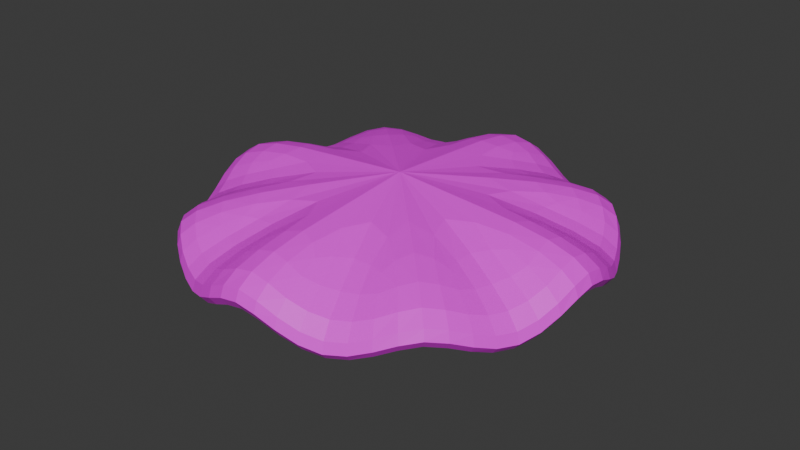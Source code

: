 # Source: lettuce.blend  (saved by Blender 4.1.24; exported with 4.5.12 LTS)
import bpy
from mathutils import Matrix  # noqa: F401  (used for matrix-valued properties, if any)

bpy.ops.wm.read_factory_settings(use_empty=True)
scene = bpy.context.scene
scene.name = 'Scene'

# ---- collections
col_collection = bpy.data.collections.new('Collection'); scene.collection.children.link(col_collection)

# ---- images (referenced by path relative to the original .blend; pixels are not part of the script)
import os
ASSET_DIR = os.environ.get("B2B_ASSET_DIR", "")  # directory of the original .blend (textures are referenced by path, not embedded)
HERE = os.path.dirname(os.path.abspath(__file__))  # packed textures are extracted next to this script under _unpacked/

def load_image(name, relpath, width, height, colorspace="sRGB"):
    """Load a texture the original file referenced (path relative to the .blend, or extracted next to this script)."""
    p = next((c for c in (os.path.join(HERE, relpath), os.path.join(ASSET_DIR, relpath)) if relpath and os.path.exists(c)), "")
    if p:
        img = bpy.data.images.load(p, check_existing=True)
        img.name = name
    else:  # same state as the original file: an image datablock whose file is absent (Cycles renders it pink)
        img = bpy.data.images.new(name, width, height)
        img.source = "FILE"
        img.filepath = "//" + (relpath or name)
    img.colorspace_settings.name = colorspace
    return img
img_leaf_fresh_green_salad_closeup_392895_242005_jpg = load_image('leaf-fresh-green-salad-closeup_392895-242005.jpg', 'leaf-fresh-green-salad-closeup_392895-242005.jpg', 1024, 1024, 'sRGB')

# ---- materials (node trees are filled in below, after node groups)
mat_material_001 = bpy.data.materials.new('Material.001')
mat_material_001.use_transparent_shadow = False

# ---- material node trees
mat_material_001.use_nodes = True; mat_material_001.node_tree.nodes.clear()
_N = mat_material_001.node_tree.nodes; _L = mat_material_001.node_tree.links
n0 = _N.new('ShaderNodeBsdfPrincipled'); n0.name = 'Principled BSDF'; n0.location = (10, 300)
n1 = _N.new('ShaderNodeOutputMaterial'); n1.name = 'Material Output'; n1.location = (300, 300)
n2 = _N.new('ShaderNodeTexImage'); n2.name = 'Image Texture'; n2.location = (-280, 271)
n2.image = img_leaf_fresh_green_salad_closeup_392895_242005_jpg
_L.new(n0.outputs[0], n1.inputs[0])
_L.new(n2.outputs[0], n0.inputs[0])
n1.is_active_output = True

# ---- world
world_world = bpy.data.worlds.new('World'); scene.world = world_world
world_world.use_nodes = True; world_world.node_tree.nodes.clear()
_N = world_world.node_tree.nodes; _L = world_world.node_tree.links
n0 = _N.new('ShaderNodeOutputWorld'); n0.name = 'World Output'; n0.location = (300, 300)
n1 = _N.new('ShaderNodeBackground'); n1.name = 'Background'; n1.location = (10, 300)
n1.inputs[0].default_value = (0.05088, 0.05088, 0.05088, 1.0)
_L.new(n1.outputs[0], n0.inputs[0])
n0.is_active_output = True
world_world.color = (0.05088, 0.05088, 0.05088)
world_world.use_sun_shadow = False
world_world.sun_shadow_jitter_overblur = 0.0

# ---- meshes
me_circle = bpy.data.meshes.new('Circle')
me_circle.from_pydata([(0.0, 0.0, 0.3722), (0.0, 1.0, 0.3722), (-0.3827, 0.9239, 0.0), (-0.7071, 0.7071, 0.3024), (-0.9239, 0.3827, 0.0), (-1.0, 0.0, 0.3722), (-0.9239, -0.3827, 0.0), (-0.7071, -0.7071, 0.3024), (-0.3827, -0.9239, 0.0), (0.0, -1.0, 0.3722), (0.3827, -0.9239, 0.0), (0.7071, -0.7071, 0.3024), (0.9239, -0.3827, 0.0), (1.0, 0.0, 0.3722), (0.9239, 0.3827, 0.0), (0.7071, 0.7071, 0.3024), (0.3827, 0.9239, 0.0)], [], [(0, 1, 2), (0, 2, 3), (0, 3, 4), (0, 4, 5), (0, 5, 6), (0, 6, 7), (0, 7, 8), (0, 8, 9), (0, 9, 10), (0, 10, 11), (0, 11, 12), (0, 12, 13), (0, 13, 14), (0, 14, 15), (0, 15, 16), (0, 16, 1)])
_uv = me_circle.uv_layers.new(name='UVMap')
_uv.uv.foreach_set('vector', [0.5, 0.5, 0.5, 1.0, 0.3087, 0.9619, 0.5, 0.5, 0.3087, 0.9619, 0.1464, 0.8536, 0.5, 0.5, 0.1464, 0.8536, 0.03806, 0.6913, 0.5, 0.5, 0.03806, 0.6913, 0.0, 0.5, 0.5, 0.5, 0.0, 0.5, 0.03806, 0.3087, 0.5, 0.5, 0.03806, 0.3087, 0.1464, 0.1464, 0.5, 0.5, 0.1464, 0.1464, 0.3087, 0.03806, 0.5, 0.5, 0.3087, 0.03806, 0.5, 0.0, 0.5, 0.5, 0.5, 0.0, 0.6913, 0.03806, 0.5, 0.5, 0.6913, 0.03806, 0.8536, 0.1464, 0.5, 0.5, 0.8536, 0.1464, 0.9619, 0.3087, 0.5, 0.5, 0.9619, 0.3087, 1.0, 0.5, 0.5, 0.5, 1.0, 0.5, 0.9619, 0.6913, 0.5, 0.5, 0.9619, 0.6913, 0.8536, 0.8536, 0.5, 0.5, 0.8536, 0.8536, 0.6913, 0.9619, 0.5, 0.5, 0.6913, 0.9619, 0.5, 1.0])
me_circle.materials.append(mat_material_001)
me_circle.update()

# ---- objects
ob_circle = bpy.data.objects.new('Circle', me_circle)

# ---- transforms, parenting, visibility, modifiers, constraints
ob_circle.location = (0.0, 0.0, 0.0)
_m = ob_circle.modifiers.new('Solidify', 'SOLIDIFY')
_m.thickness = 0.18
_m.use_even_offset = True
_m = ob_circle.modifiers.new('Subdivision', 'SUBSURF')
_m.levels = 4

# ---- collection membership
col_collection.objects.link(ob_circle)

# ---- scene / render settings (as saved in the file)
scene.frame_start = 1; scene.frame_end = 250; scene.frame_set(1)
scene.render.engine = 'BLENDER_EEVEE_NEXT'
scene.cycles.sampling_pattern = 'TABULATED_SOBOL'
scene.eevee.ray_tracing_options.trace_max_roughness = 0.0
bpy.context.view_layer.update()

# ---- added for rendering (the .blend has no active camera and no usable light): camera, sun
cam_auto = bpy.data.cameras.new('AutoCamera')
cam_auto.lens = 50.0
cam_auto.sensor_width = 36.0
cam_auto.clip_end = 1000.0
ob_auto_camera = bpy.data.objects.new('AutoCamera', cam_auto)
scene.collection.objects.link(ob_auto_camera)
ob_auto_camera.location = (2.67196, -3.20635, 2.21818)
ob_auto_camera.rotation_euler = (1.09748, -7.21219e-08, 0.694738)
scene.camera = ob_auto_camera
light_auto_sun = bpy.data.lights.new('AutoSun', 'SUN')
light_auto_sun.energy = 3.0
light_auto_sun.angle = 0.0523599
ob_auto_sun = bpy.data.objects.new('AutoSun', light_auto_sun)
scene.collection.objects.link(ob_auto_sun)
ob_auto_sun.rotation_euler = (0.872665, 0.174533, 0.523599)
bpy.context.view_layer.update()
